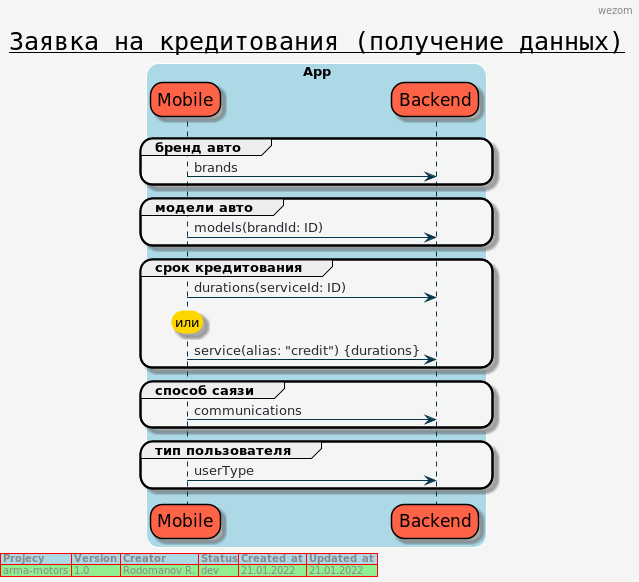

The diagram above was rendered by PlantUML. Its source (embedded in the PNG):
@startuml

title
<u>Заявка на кредитования (получение данных)</u>
end title

header
wezom
endheader

skinparam {
    TitleFontSize 25
    TitleFontName Courier
    TitleFontStyle underscore
    ArrowColor #033649
    ArrowFontColor #24292e
    BackgroundColor #f5f5f5
    BorderColor black
    RoundCorner 25
    SequenceLifeLineBorderColor #033649
    ParticipantFontSize 17
    BoxPadding 50
    SequenceBoxBorderColor '
}

skinparam note {
    BackgroundColor gold
    BorderColor gold
}

skinparam group {
    BackgroundColor red
    BorderColor black
}

skinparam participant {
    BorderColor black
    BackgroundColor tomato
}

box "App" #LightBlue
participant Mobile
participant Backend
end box

'БРЕНДЫ
group бренд авто
Mobile -> Backend: brands
end

'МОДЕЛИ
group модели авто
Mobile -> Backend: models(brandId: ID)
end

'СРОК ДОГОВОРА
group срок кредитования
Mobile -> Backend: durations(serviceId: ID)

rnote over Mobile
или
endrnote

Mobile -> Backend: service(alias: "credit") {durations}
end

'Способ связи
group способ саязи
Mobile -> Backend: communications
end

'Тип пользователя
group тип пользователя
Mobile -> Backend: userType
end


left footer
<#lightblue,#red>|= Projecy|= Version |= Creator |= Status|= Created_at |= Updated_at |
<#lightgreen>| arma-motors | 1.0 | Rodomanov R. | dev | 21.01.2022 | 21.01.2022 |
endfooter
@enduml